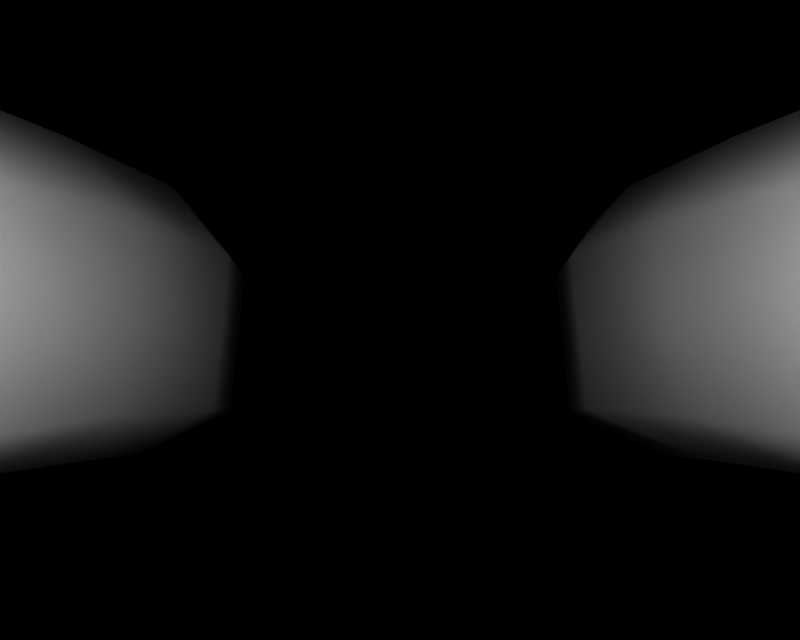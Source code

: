# Source: BR_Quagsire-Shiny01.blend  (saved by Blender 2.66.1; exported with 4.5.12 LTS)
import bpy
from mathutils import Matrix  # noqa: F401  (used for matrix-valued properties, if any)

bpy.ops.wm.read_factory_settings(use_empty=True)
scene = bpy.context.scene
scene.name = '1'

# ---- collections
col_collection_1 = bpy.data.collections.new('Collection 1'); scene.collection.children.link(col_collection_1)

# ---- materials (node trees are filled in below, after node groups)
mat_mat_0 = bpy.data.materials.new('mat_0')
mat_mat_0.alpha_threshold = 0.0
mat_mat_0.specular_color = (0.5, 0.5, 0.5)
mat_mat_0.roughness = 0.5

# ---- material node trees

# ---- cameras
cam_camera_001 = bpy.data.cameras.new('Camera.001')
cam_camera_001.passepartout_alpha = 0.2
cam_camera_001.clip_end = 100.0
cam_camera_001.lens = 35.0
cam_camera_001.sensor_width = 32.0
cam_camera_001.sensor_height = 18.0
cam_camera_001.show_passepartout = False
cam_camera_001.show_safe_areas = True
cam_camera_001.dof.focus_distance = 0.0
cam_camera_001.dof.aperture_fstop = 128.0

# ---- lights
light_lamp = bpy.data.lights.new('Lamp', 'POINT')
light_lamp.transmission_factor = 0.0
light_lamp.energy = 108.6
light_lamp.shadow_buffer_clip_start = 0.5
light_lamp.shadow_soft_size = 1.0
light_lamp.shadow_maximum_resolution = 0.006
light_lamp.use_absolute_resolution = True
light_lamp.cycles.use_multiple_importance_sampling = False

# ---- meshes
me_nuoh_mat_0 = bpy.data.meshes.new('nuoh_mat_0')
me_nuoh_mat_0.from_pydata([(1.233, 0.8552, 3.103), (1.295, 0.6184, 3.377), (1.403, 0.772, 3.364), (1.09, 0.6785, 3.102), (1.104, 1.066, 2.169), (0.8955, 0.8347, 2.14), (0.9453, 1.11, 1.0), (0.7477, 0.8946, 1.026), (0.8338, 1.1, 0.3712), (0.6308, 0.8812, 0.3963), (0.7226, 1.065, -0.1947), (0.5375, 0.8447, -0.1885), (0.7163, 1.017, -0.5865), (0.5683, 0.7951, -0.6263), (1.034, 0.9845, -0.8489), (0.9213, 0.7543, -0.939), (2.362, 0.9865, -1.087), (2.468, 0.7562, -1.211), (2.748, 1.02, -0.9511), (2.901, 0.7981, -1.036), (2.875, 1.069, -0.5804), (3.073, 0.8481, -0.6332), (2.966, 1.104, -0.01011), (3.183, 0.8848, -0.05018), (3.076, 1.114, 0.6197), (3.288, 0.8983, 0.5831), (3.308, 1.072, 1.776), (3.528, 0.8384, 1.683), (3.511, 0.8601, 2.701), (3.676, 0.6809, 2.656), (3.447, 0.7753, 3.007), (3.584, 0.6201, 2.987), (3.353, 0.7044, 3.179), (3.404, 0.5826, 3.209), (2.981, 0.7298, 3.334), (2.998, 0.5672, 3.417), (2.807, 0.6694, 3.278), (2.823, 0.5404, 3.355), (2.688, 0.7342, 3.413), (2.71, 0.5676, 3.494), (2.22, 0.732, 3.488), (2.241, 0.5672, 3.567), (2.014, 0.6661, 3.405), (2.03, 0.5397, 3.479), (1.902, 0.7262, 3.509), (1.928, 0.5663, 3.586), (1.553, 0.7023, 3.486), (1.534, 0.5814, 3.521), (1.328, 0.247, 3.376), (1.132, 0.2594, 3.101), (0.9342, 0.3573, 2.142), (0.7967, 0.4254, 1.034), (0.6837, 0.4074, 0.3935), (0.5898, 0.3606, -0.1955), (0.6198, 0.3052, -0.6352), (0.9527, 0.2649, -0.9441), (2.427, 0.2656, -1.209), (2.835, 0.3063, -1.034), (3.005, 0.3618, -0.6298), (3.118, 0.4087, -0.04393), (3.233, 0.4267, 0.5961), (3.484, 0.3585, 1.684), (3.629, 0.2601, 2.656), (3.539, 0.2475, 2.987), (3.367, 0.2524, 3.205), (2.984, 0.2575, 3.4), (2.812, 0.3172, 3.335), (2.698, 0.2575, 3.476), (2.243, 0.2574, 3.551), (2.04, 0.3171, 3.464), (1.936, 0.2573, 3.574), (1.556, 0.2521, 3.517), (3.438, 0.1147, 2.697), (3.38, 0.1233, 3.004), (3.252, 0.1704, 1.778), (2.865, 0.2467, 0.7618), (2.708, 0.244, 0.03043), (2.594, 0.1945, -0.5542), (2.46, 0.1429, -0.9421), (2.257, 0.1386, -1.106), (1.118, 0.1382, -0.8958), (0.9699, 0.1425, -0.6646), (0.9721, 0.1941, -0.2521), (1.069, 0.2436, 0.3368), (1.168, 0.2464, 1.084), (1.151, 0.1699, 2.181), (1.3, 0.1144, 3.1), (1.456, 0.1231, 3.36), (1.59, 0.1571, 3.479), (1.923, 0.1447, 3.491), (2.039, 0.2363, 3.381), (2.229, 0.1447, 3.465), (2.67, 0.1448, 3.387), (2.786, 0.2363, 3.249), (2.955, 0.1448, 3.309), (3.297, 0.1572, 3.172), (1.879, 0.07782, 3.325), (1.987, 0.1357, 3.06), (2.017, 0.181, 3.226), (1.826, 0.05096, 3.103), (2.961, 0.8751, 3.15), (2.744, 0.9284, 2.939), (2.775, 0.8027, 3.113), (2.931, 0.9904, 2.915), (1.975, 0.7937, 3.246), (1.77, 0.9756, 3.117), (1.838, 0.8656, 3.34), (1.936, 0.9142, 3.077), (2.173, 0.882, 3.308), (2.114, 0.9986, 3.088), (2.645, 0.8879, 3.229), (2.599, 1.008, 3.006), (2.026, 1.333, 0.946), (1.802, 1.255, 1.948), (1.9, 1.31, 0.2015), (1.783, 1.256, -0.4536), (1.307, 1.151, -0.7118), (2.529, 1.264, 1.819), (2.14, 1.152, -0.8633), (2.572, 0.1287, 1.786), (1.721, 0.1284, 1.954), (2.636, 0.06675, 2.496), (1.906, 0.06538, 2.652), (2.577, 0.04961, 2.986), (2.146, 0.04935, 3.07), (2.624, 0.07765, 3.209), (2.194, 0.07762, 3.288), (2.746, 0.181, 3.091), (2.89, 0.05129, 2.896), (2.926, 0.07786, 3.13), (2.709, 0.136, 2.92), (1.874, 1.113, 2.689), (2.684, 1.126, 2.555), (-1.09, 0.6785, 3.102), (-1.403, 0.772, 3.364), (-1.295, 0.6184, 3.377), (-1.233, 0.8552, 3.103), (-0.8955, 0.8347, 2.14), (-1.104, 1.066, 2.169), (-0.7477, 0.8946, 1.026), (-0.9453, 1.11, 1.0), (-0.6308, 0.8812, 0.3963), (-0.8338, 1.1, 0.3712), (-0.5375, 0.8447, -0.1885), (-0.7226, 1.065, -0.1947), (-0.5683, 0.7951, -0.6263), (-0.7163, 1.017, -0.5865), (-0.9213, 0.7543, -0.939), (-1.034, 0.9845, -0.8489), (-2.468, 0.7562, -1.211), (-2.362, 0.9865, -1.087), (-2.901, 0.7981, -1.036), (-2.748, 1.02, -0.9511), (-3.073, 0.8481, -0.6332), (-2.875, 1.069, -0.5804), (-3.183, 0.8848, -0.05018), (-2.966, 1.104, -0.01011), (-3.288, 0.8983, 0.5831), (-3.076, 1.114, 0.6197), (-3.528, 0.8384, 1.683), (-3.308, 1.072, 1.776), (-3.676, 0.6809, 2.656), (-3.511, 0.8601, 2.701), (-3.584, 0.6201, 2.987), (-3.447, 0.7753, 3.007), (-3.404, 0.5826, 3.209), (-3.353, 0.7044, 3.179), (-2.998, 0.5672, 3.417), (-2.981, 0.7298, 3.334), (-2.823, 0.5404, 3.355), (-2.807, 0.6694, 3.278), (-2.71, 0.5676, 3.494), (-2.688, 0.7342, 3.413), (-2.241, 0.5672, 3.567), (-2.22, 0.732, 3.488), (-2.03, 0.5397, 3.479), (-2.014, 0.6661, 3.405), (-1.928, 0.5663, 3.586), (-1.902, 0.7262, 3.509), (-1.534, 0.5814, 3.521), (-1.553, 0.7023, 3.486), (-1.132, 0.2594, 3.101), (-1.328, 0.247, 3.376), (-0.9342, 0.3573, 2.142), (-0.7967, 0.4254, 1.034), (-0.6837, 0.4074, 0.3935), (-0.5898, 0.3606, -0.1955), (-0.6198, 0.3052, -0.6352), (-0.9527, 0.2649, -0.9441), (-2.427, 0.2656, -1.209), (-2.835, 0.3063, -1.034), (-3.005, 0.3618, -0.6298), (-3.118, 0.4087, -0.04393), (-3.233, 0.4267, 0.5961), (-3.484, 0.3585, 1.684), (-3.629, 0.2601, 2.656), (-3.539, 0.2475, 2.987), (-3.367, 0.2524, 3.205), (-2.984, 0.2575, 3.4), (-2.812, 0.3172, 3.335), (-2.698, 0.2575, 3.476), (-2.243, 0.2574, 3.551), (-2.04, 0.3171, 3.464), (-1.936, 0.2573, 3.574), (-1.556, 0.2521, 3.517), (-3.38, 0.1233, 3.004), (-3.438, 0.1147, 2.697), (-3.252, 0.1704, 1.778), (-2.865, 0.2467, 0.7618), (-2.708, 0.244, 0.03043), (-2.594, 0.1945, -0.5542), (-2.46, 0.1429, -0.9421), (-2.257, 0.1386, -1.106), (-1.118, 0.1382, -0.8958), (-0.9699, 0.1425, -0.6646), (-0.9721, 0.1941, -0.2521), (-1.069, 0.2436, 0.3368), (-1.168, 0.2464, 1.084), (-1.151, 0.1699, 2.181), (-1.3, 0.1144, 3.1), (-1.456, 0.1231, 3.36), (-1.59, 0.1571, 3.479), (-1.923, 0.1447, 3.491), (-2.039, 0.2363, 3.381), (-2.229, 0.1447, 3.465), (-2.67, 0.1448, 3.387), (-2.786, 0.2363, 3.249), (-2.955, 0.1448, 3.309), (-3.297, 0.1572, 3.172), (-1.826, 0.05096, 3.103), (-2.017, 0.181, 3.226), (-1.987, 0.1357, 3.06), (-1.879, 0.07782, 3.325), (-2.931, 0.9904, 2.915), (-2.775, 0.8027, 3.113), (-2.744, 0.9284, 2.939), (-2.961, 0.8751, 3.15), (-1.936, 0.9142, 3.077), (-1.838, 0.8656, 3.34), (-1.77, 0.9756, 3.117), (-1.975, 0.7937, 3.246), (-2.114, 0.9986, 3.088), (-2.173, 0.882, 3.308), (-2.599, 1.008, 3.006), (-2.645, 0.8879, 3.229), (-1.802, 1.255, 1.948), (-2.026, 1.333, 0.946), (-1.9, 1.31, 0.2015), (-1.783, 1.256, -0.4536), (-1.307, 1.151, -0.7118), (-2.529, 1.264, 1.819), (-2.14, 1.152, -0.8633), (-1.721, 0.1284, 1.954), (-2.572, 0.1287, 1.786), (-1.906, 0.06538, 2.652), (-2.636, 0.06675, 2.496), (-2.146, 0.04935, 3.07), (-2.577, 0.04961, 2.986), (-2.194, 0.07762, 3.288), (-2.624, 0.07765, 3.209), (-2.709, 0.136, 2.92), (-2.926, 0.07786, 3.13), (-2.89, 0.05129, 2.896), (-2.746, 0.181, 3.091), (-1.874, 1.113, 2.689), (-2.684, 1.126, 2.555)], [], [(0, 1, 2), (0, 3, 1), (3, 0, 4), (4, 5, 3), (6, 5, 4), (6, 7, 5), (8, 7, 6), (8, 9, 7), (10, 9, 8), (10, 11, 9), (12, 11, 10), (12, 13, 11), (14, 13, 12), (14, 15, 13), (16, 15, 14), (16, 17, 15), (18, 17, 16), (18, 19, 17), (20, 19, 18), (20, 21, 19), (22, 21, 20), (22, 23, 21), (24, 23, 22), (24, 25, 23), (26, 25, 24), (26, 27, 25), (28, 27, 26), (28, 29, 27), (30, 29, 28), (30, 31, 29), (32, 31, 30), (32, 33, 31), (34, 33, 32), (34, 35, 33), (36, 35, 34), (36, 37, 35), (38, 37, 36), (38, 39, 37), (40, 39, 38), (40, 41, 39), (42, 41, 40), (42, 43, 41), (44, 43, 42), (44, 45, 43), (46, 45, 44), (46, 47, 45), (2, 47, 46), (2, 1, 47), (3, 48, 1), (3, 49, 48), (5, 49, 3), (5, 50, 49), (7, 50, 5), (7, 51, 50), (9, 51, 7), (9, 52, 51), (11, 52, 9), (11, 53, 52), (13, 53, 11), (13, 54, 53), (15, 54, 13), (15, 55, 54), (17, 55, 15), (17, 56, 55), (19, 56, 17), (19, 57, 56), (21, 57, 19), (21, 58, 57), (23, 58, 21), (23, 59, 58), (25, 59, 23), (25, 60, 59), (27, 60, 25), (27, 61, 60), (29, 61, 27), (29, 62, 61), (31, 62, 29), (31, 63, 62), (33, 63, 31), (33, 64, 63), (35, 64, 33), (35, 65, 64), (37, 65, 35), (37, 66, 65), (39, 66, 37), (39, 67, 66), (41, 67, 39), (41, 68, 67), (43, 68, 41), (43, 69, 68), (45, 69, 43), (45, 70, 69), (47, 70, 45), (47, 71, 70), (1, 71, 47), (1, 48, 71), (72, 63, 73), (72, 62, 63), (74, 62, 72), (74, 61, 62), (75, 61, 74), (75, 60, 61), (76, 60, 75), (76, 59, 60), (77, 59, 76), (77, 58, 59), (78, 58, 77), (78, 57, 58), (79, 57, 78), (79, 56, 57), (80, 56, 79), (80, 55, 56), (81, 55, 80), (81, 54, 55), (82, 54, 81), (82, 53, 54), (83, 53, 82), (83, 52, 53), (84, 52, 83), (84, 51, 52), (85, 51, 84), (85, 50, 51), (86, 50, 85), (86, 49, 50), (87, 49, 86), (87, 48, 49), (88, 48, 87), (88, 71, 48), (89, 71, 88), (89, 70, 71), (90, 70, 89), (90, 69, 70), (91, 69, 90), (91, 68, 69), (92, 68, 91), (92, 67, 68), (93, 67, 92), (93, 66, 67), (94, 66, 93), (94, 65, 66), (95, 65, 94), (95, 64, 65), (73, 64, 95), (73, 63, 64), (96, 97, 98), (96, 99, 97), (87, 99, 96), (87, 86, 99), (89, 98, 90), (89, 96, 98), (88, 96, 89), (88, 87, 96), (100, 101, 102), (100, 103, 101), (30, 103, 100), (30, 28, 103), (34, 102, 36), (34, 100, 102), (32, 100, 34), (32, 30, 100), (104, 105, 106), (104, 107, 105), (108, 107, 104), (108, 109, 107), (110, 109, 108), (110, 111, 109), (102, 111, 110), (102, 101, 111), (106, 42, 104), (106, 44, 42), (2, 44, 106), (2, 46, 44), (112, 4, 113), (112, 6, 4), (114, 6, 112), (114, 8, 6), (115, 8, 114), (115, 10, 8), (116, 10, 115), (116, 12, 10), (24, 117, 26), (24, 112, 117), (22, 112, 24), (22, 114, 112), (20, 114, 22), (20, 115, 114), (18, 115, 20), (18, 118, 115), (77, 81, 78), (77, 82, 81), (76, 82, 77), (76, 83, 82), (75, 83, 76), (75, 84, 83), (119, 84, 75), (119, 120, 84), (121, 120, 119), (121, 122, 120), (123, 122, 121), (123, 124, 122), (125, 124, 123), (125, 126, 124), (92, 126, 125), (92, 91, 126), (81, 80, 79), (78, 81, 79), (14, 12, 116), (16, 118, 18), (115, 118, 116), (118, 16, 14), (116, 118, 14), (127, 128, 129), (127, 130, 128), (125, 130, 127), (125, 123, 130), (93, 129, 94), (93, 127, 129), (92, 127, 93), (92, 125, 127), (40, 104, 42), (40, 108, 104), (38, 108, 40), (38, 110, 108), (36, 110, 38), (36, 102, 110), (126, 97, 124), (126, 98, 97), (91, 98, 126), (91, 90, 98), (117, 112, 113), (113, 4, 131), (105, 2, 106), (105, 0, 2), (131, 0, 105), (4, 0, 131), (86, 85, 122), (99, 86, 122), (131, 117, 113), (131, 132, 117), (109, 132, 131), (109, 111, 132), (72, 121, 74), (72, 128, 121), (73, 128, 72), (73, 129, 128), (95, 129, 73), (95, 94, 129), (26, 117, 132), (132, 103, 28), (26, 132, 28), (133, 134, 135), (133, 136, 134), (137, 136, 133), (137, 138, 136), (139, 138, 137), (139, 140, 138), (141, 140, 139), (141, 142, 140), (143, 142, 141), (143, 144, 142), (145, 144, 143), (145, 146, 144), (147, 146, 145), (147, 148, 146), (149, 148, 147), (149, 150, 148), (151, 150, 149), (151, 152, 150), (153, 152, 151), (153, 154, 152), (155, 154, 153), (155, 156, 154), (157, 156, 155), (157, 158, 156), (159, 158, 157), (159, 160, 158), (161, 160, 159), (161, 162, 160), (163, 162, 161), (163, 164, 162), (165, 164, 163), (165, 166, 164), (167, 166, 165), (167, 168, 166), (169, 168, 167), (169, 170, 168), (171, 170, 169), (171, 172, 170), (173, 172, 171), (173, 174, 172), (175, 174, 173), (175, 176, 174), (177, 176, 175), (177, 178, 176), (179, 178, 177), (179, 180, 178), (135, 180, 179), (135, 134, 180), (181, 135, 182), (181, 133, 135), (183, 133, 181), (183, 137, 133), (184, 137, 183), (184, 139, 137), (185, 139, 184), (185, 141, 139), (186, 141, 185), (186, 143, 141), (187, 143, 186), (187, 145, 143), (188, 145, 187), (188, 147, 145), (189, 147, 188), (189, 149, 147), (190, 149, 189), (190, 151, 149), (191, 151, 190), (191, 153, 151), (192, 153, 191), (192, 155, 153), (193, 155, 192), (193, 157, 155), (194, 157, 193), (194, 159, 157), (195, 159, 194), (195, 161, 159), (196, 161, 195), (196, 163, 161), (197, 163, 196), (197, 165, 163), (198, 165, 197), (198, 167, 165), (199, 167, 198), (199, 169, 167), (200, 169, 199), (200, 171, 169), (201, 171, 200), (201, 173, 171), (202, 173, 201), (202, 175, 173), (203, 175, 202), (203, 177, 175), (204, 177, 203), (204, 179, 177), (182, 179, 204), (182, 135, 179), (195, 205, 196), (195, 206, 205), (194, 206, 195), (194, 207, 206), (193, 207, 194), (193, 208, 207), (192, 208, 193), (192, 209, 208), (191, 209, 192), (191, 210, 209), (190, 210, 191), (190, 211, 210), (189, 211, 190), (189, 212, 211), (188, 212, 189), (188, 213, 212), (187, 213, 188), (187, 214, 213), (186, 214, 187), (186, 215, 214), (185, 215, 186), (185, 216, 215), (184, 216, 185), (184, 217, 216), (183, 217, 184), (183, 218, 217), (181, 218, 183), (181, 219, 218), (182, 219, 181), (182, 220, 219), (204, 220, 182), (204, 221, 220), (203, 221, 204), (203, 222, 221), (202, 222, 203), (202, 223, 222), (201, 223, 202), (201, 224, 223), (200, 224, 201), (200, 225, 224), (199, 225, 200), (199, 226, 225), (198, 226, 199), (198, 227, 226), (197, 227, 198), (197, 228, 227), (196, 228, 197), (196, 205, 228), (229, 230, 231), (229, 232, 230), (219, 232, 229), (219, 220, 232), (232, 223, 230), (232, 222, 223), (220, 222, 232), (220, 221, 222), (233, 234, 235), (233, 236, 234), (162, 236, 233), (162, 164, 236), (236, 170, 234), (236, 168, 170), (164, 168, 236), (164, 166, 168), (237, 238, 239), (237, 240, 238), (241, 240, 237), (241, 242, 240), (243, 242, 241), (243, 244, 242), (235, 244, 243), (235, 234, 244), (178, 240, 176), (178, 238, 240), (180, 238, 178), (180, 134, 238), (140, 245, 138), (140, 246, 245), (142, 246, 140), (142, 247, 246), (144, 247, 142), (144, 248, 247), (146, 248, 144), (146, 249, 248), (246, 160, 250), (246, 158, 160), (247, 158, 246), (247, 156, 158), (248, 156, 247), (248, 154, 156), (251, 154, 248), (251, 152, 154), (215, 211, 214), (215, 210, 211), (216, 210, 215), (216, 209, 210), (217, 209, 216), (217, 208, 209), (252, 208, 217), (252, 253, 208), (254, 253, 252), (254, 255, 253), (256, 255, 254), (256, 257, 255), (258, 257, 256), (258, 259, 257), (224, 259, 258), (224, 225, 259), (212, 213, 214), (211, 212, 214), (148, 249, 146), (150, 152, 251), (248, 249, 251), (148, 150, 251), (249, 148, 251), (260, 261, 262), (260, 263, 261), (257, 263, 260), (257, 259, 263), (263, 227, 261), (263, 226, 227), (259, 226, 263), (259, 225, 226), (242, 176, 240), (242, 174, 176), (244, 174, 242), (244, 172, 174), (234, 172, 244), (234, 170, 172), (230, 256, 231), (230, 258, 256), (223, 258, 230), (223, 224, 258), (246, 250, 245), (138, 245, 264), (136, 238, 134), (136, 239, 238), (138, 239, 136), (138, 264, 239), (219, 229, 254), (218, 219, 254), (265, 245, 250), (265, 264, 245), (243, 264, 265), (243, 241, 264), (262, 207, 255), (262, 206, 207), (261, 206, 262), (261, 205, 206), (227, 205, 261), (227, 228, 205), (250, 160, 265), (160, 162, 233), (265, 160, 233), (122, 97, 99), (122, 124, 97), (132, 101, 103), (132, 111, 101), (107, 131, 105), (107, 109, 131), (120, 85, 84), (120, 122, 85), (130, 121, 128), (130, 123, 121), (74, 119, 75), (74, 121, 119), (264, 237, 239), (264, 241, 237), (218, 252, 217), (218, 254, 252), (253, 207, 208), (253, 255, 207), (265, 235, 243), (265, 233, 235), (231, 254, 229), (231, 256, 254), (260, 255, 257), (260, 262, 255)])
me_nuoh_mat_0.polygons.foreach_set('use_smooth', [True] * 524)
_uv = me_nuoh_mat_0.uv_layers.new(name='UVTex')
_uv.uv.foreach_set('vector', [0.01096, 0.9424, 0.04631, 0.9616, 0.04639, 0.9616, 0.01096, 0.9424, 0.01087, 0.9424, 0.04631, 0.9616, 0.02023, 0.8273, 0.01087, 0.9424, 0.01096, 0.9424, 0.02023, 0.8273, 0.02013, 0.8273, 0.01087, 0.9424, 0.0321, 0.7188, 0.02013, 0.8273, 0.02023, 0.8273, 0.0321, 0.7188, 0.03201, 0.7188, 0.02013, 0.8273, 0.02521, 0.6485, 0.03201, 0.7188, 0.0321, 0.7188, 0.02521, 0.6485, 0.02512, 0.6485, 0.03201, 0.7188, 0.01832, 0.5782, 0.02512, 0.6485, 0.02521, 0.6485, 0.01832, 0.5782, 0.01822, 0.5782, 0.02512, 0.6485, 0.03814, 0.5483, 0.01822, 0.5782, 0.01832, 0.5782, 0.03814, 0.5483, 0.03805, 0.5483, 0.01822, 0.5782, 0.05796, 0.5183, 0.03805, 0.5483, 0.03814, 0.5483, 0.05796, 0.5183, 0.05788, 0.5183, 0.03805, 0.5483, 0.4469, 0.5183, 0.05788, 0.5183, 0.05796, 0.5183, 0.4469, 0.5183, 0.4468, 0.5183, 0.05788, 0.5183, 0.4668, 0.5483, 0.4468, 0.5183, 0.4469, 0.5183, 0.4668, 0.5483, 0.4667, 0.5483, 0.4468, 0.5183, 0.4866, 0.5782, 0.4667, 0.5483, 0.4668, 0.5483, 0.4866, 0.5782, 0.4865, 0.5782, 0.4667, 0.5483, 0.4797, 0.6485, 0.4865, 0.5782, 0.4866, 0.5782, 0.4797, 0.6485, 0.4796, 0.6485, 0.4865, 0.5782, 0.4728, 0.7188, 0.4796, 0.6485, 0.4797, 0.6485, 0.4728, 0.7188, 0.4727, 0.7188, 0.4796, 0.6485, 0.4847, 0.8273, 0.4727, 0.7188, 0.4728, 0.7188, 0.4847, 0.8273, 0.4846, 0.8273, 0.4727, 0.7188, 0.494, 0.9424, 0.4846, 0.8273, 0.4847, 0.8273, 0.494, 0.9424, 0.4939, 0.9424, 0.4846, 0.8273, 0.4585, 0.9616, 0.4939, 0.9424, 0.494, 0.9424, 0.4585, 0.9616, 0.4584, 0.9616, 0.4939, 0.9424, 0.423, 0.9808, 0.4584, 0.9616, 0.4585, 0.9616, 0.423, 0.9808, 0.4229, 0.9808, 0.4584, 0.9616, 0.35, 0.9922, 0.4229, 0.9808, 0.423, 0.9808, 0.35, 0.9922, 0.35, 0.9895, 0.4229, 0.9808, 0.3178, 0.9934, 0.35, 0.9895, 0.35, 0.9922, 0.3178, 0.9934, 0.3178, 0.9904, 0.35, 0.9895, 0.28, 0.9933, 0.3178, 0.9904, 0.3178, 0.9934, 0.28, 0.9933, 0.28, 0.9903, 0.3178, 0.9904, 0.2014, 0.992, 0.28, 0.9903, 0.28, 0.9933, 0.2014, 0.992, 0.2014, 0.9894, 0.28, 0.9903, 0.1651, 0.9919, 0.2014, 0.9894, 0.2014, 0.992, 0.1651, 0.9919, 0.1651, 0.9893, 0.2014, 0.9894, 0.1386, 0.99, 0.1651, 0.9893, 0.1651, 0.9919, 0.1386, 0.99, 0.1386, 0.9879, 0.1651, 0.9893, 0.08182, 0.9808, 0.1386, 0.9879, 0.1386, 0.99, 0.08182, 0.9808, 0.08175, 0.9808, 0.1386, 0.9879, 0.04639, 0.9616, 0.08175, 0.9808, 0.08182, 0.9808, 0.04639, 0.9616, 0.04631, 0.9616, 0.08175, 0.9808, 0.01087, 0.9424, 0.04615, 0.9616, 0.04631, 0.9616, 0.01087, 0.9424, 0.01067, 0.9424, 0.04615, 0.9616, 0.02013, 0.8273, 0.01067, 0.9424, 0.01087, 0.9424, 0.02013, 0.8273, 0.01995, 0.8273, 0.01067, 0.9424, 0.03201, 0.7188, 0.01995, 0.8273, 0.02013, 0.8273, 0.03201, 0.7188, 0.03184, 0.7188, 0.01995, 0.8273, 0.02512, 0.6485, 0.03184, 0.7188, 0.03201, 0.7188, 0.02512, 0.6485, 0.02494, 0.6485, 0.03184, 0.7188, 0.01822, 0.5782, 0.02494, 0.6485, 0.02512, 0.6485, 0.01822, 0.5782, 0.01804, 0.5782, 0.02494, 0.6485, 0.03805, 0.5483, 0.01804, 0.5782, 0.01822, 0.5782, 0.03805, 0.5483, 0.03788, 0.5483, 0.01804, 0.5782, 0.05788, 0.5183, 0.03788, 0.5483, 0.03805, 0.5483, 0.05788, 0.5183, 0.05773, 0.5183, 0.03788, 0.5483, 0.4468, 0.5183, 0.05773, 0.5183, 0.05788, 0.5183, 0.4468, 0.5183, 0.4467, 0.5183, 0.05773, 0.5183, 0.4667, 0.5483, 0.4467, 0.5183, 0.4468, 0.5183, 0.4667, 0.5483, 0.4665, 0.5483, 0.4467, 0.5183, 0.4865, 0.5782, 0.4665, 0.5483, 0.4667, 0.5483, 0.4865, 0.5782, 0.4863, 0.5782, 0.4665, 0.5483, 0.4796, 0.6485, 0.4863, 0.5782, 0.4865, 0.5782, 0.4796, 0.6485, 0.4794, 0.6485, 0.4863, 0.5782, 0.4727, 0.7188, 0.4794, 0.6485, 0.4796, 0.6485, 0.4727, 0.7188, 0.4725, 0.7188, 0.4794, 0.6485, 0.4846, 0.8273, 0.4725, 0.7188, 0.4727, 0.7188, 0.4846, 0.8273, 0.4844, 0.8273, 0.4725, 0.7188, 0.4939, 0.9424, 0.4844, 0.8273, 0.4846, 0.8273, 0.4939, 0.9424, 0.4937, 0.9424, 0.4844, 0.8273, 0.4584, 0.9616, 0.4937, 0.9424, 0.4939, 0.9424, 0.4584, 0.9616, 0.4582, 0.9616, 0.4937, 0.9424, 0.4229, 0.9808, 0.4582, 0.9616, 0.4584, 0.9616, 0.4229, 0.9808, 0.4228, 0.9808, 0.4582, 0.9616, 0.35, 0.9895, 0.4228, 0.9808, 0.4229, 0.9808, 0.35, 0.9895, 0.35, 0.9839, 0.4228, 0.9808, 0.3178, 0.9904, 0.35, 0.9839, 0.35, 0.9895, 0.3178, 0.9904, 0.3178, 0.9841, 0.35, 0.9839, 0.28, 0.9903, 0.3178, 0.9841, 0.3178, 0.9904, 0.28, 0.9903, 0.28, 0.9841, 0.3178, 0.9841, 0.2014, 0.9894, 0.28, 0.9841, 0.28, 0.9903, 0.2014, 0.9894, 0.2014, 0.9838, 0.28, 0.9841, 0.1651, 0.9893, 0.2014, 0.9838, 0.2014, 0.9894, 0.1651, 0.9893, 0.1651, 0.9838, 0.2014, 0.9838, 0.1386, 0.9879, 0.1651, 0.9838, 0.1651, 0.9893, 0.1386, 0.9879, 0.1386, 0.9834, 0.1651, 0.9838, 0.08175, 0.9808, 0.1386, 0.9834, 0.1386, 0.9879, 0.08175, 0.9808, 0.08162, 0.9808, 0.1386, 0.9834, 0.04631, 0.9616, 0.08162, 0.9808, 0.08175, 0.9808, 0.04631, 0.9616, 0.04615, 0.9616, 0.08162, 0.9808, 0.4936, 0.9424, 0.4582, 0.9616, 0.4582, 0.9616, 0.4936, 0.9424, 0.4937, 0.9424, 0.4582, 0.9616, 0.4843, 0.8273, 0.4937, 0.9424, 0.4936, 0.9424, 0.4843, 0.8273, 0.4844, 0.8273, 0.4937, 0.9424, 0.4725, 0.7188, 0.4844, 0.8273, 0.4843, 0.8273, 0.4725, 0.7188, 0.4725, 0.7188, 0.4844, 0.8273, 0.4793, 0.6485, 0.4725, 0.7188, 0.4725, 0.7188, 0.4793, 0.6485, 0.4794, 0.6485, 0.4725, 0.7188, 0.4862, 0.5782, 0.4794, 0.6485, 0.4793, 0.6485, 0.4862, 0.5782, 0.4863, 0.5782, 0.4794, 0.6485, 0.4664, 0.5483, 0.4863, 0.5782, 0.4862, 0.5782, 0.4664, 0.5483, 0.4665, 0.5483, 0.4863, 0.5782, 0.4466, 0.5183, 0.4665, 0.5483, 0.4664, 0.5483, 0.4466, 0.5183, 0.4467, 0.5183, 0.4665, 0.5483, 0.05765, 0.5183, 0.4467, 0.5183, 0.4466, 0.5183, 0.05765, 0.5183, 0.05773, 0.5183, 0.4467, 0.5183, 0.03779, 0.5483, 0.05773, 0.5183, 0.05765, 0.5183, 0.03779, 0.5483, 0.03788, 0.5483, 0.05773, 0.5183, 0.01794, 0.5782, 0.03788, 0.5483, 0.03779, 0.5483, 0.01794, 0.5782, 0.01804, 0.5782, 0.03788, 0.5483, 0.02485, 0.6485, 0.01804, 0.5782, 0.01794, 0.5782, 0.02485, 0.6485, 0.02494, 0.6485, 0.01804, 0.5782, 0.03175, 0.7188, 0.02494, 0.6485, 0.02485, 0.6485, 0.03175, 0.7188, 0.03184, 0.7188, 0.02494, 0.6485, 0.01986, 0.8273, 0.03184, 0.7188, 0.03175, 0.7188, 0.01986, 0.8273, 0.01995, 0.8273, 0.03184, 0.7188, 0.01058, 0.9424, 0.01995, 0.8273, 0.01986, 0.8273, 0.01058, 0.9424, 0.01067, 0.9424, 0.01995, 0.8273, 0.04606, 0.9616, 0.01067, 0.9424, 0.01058, 0.9424, 0.04606, 0.9616, 0.04615, 0.9616, 0.01067, 0.9424, 0.08155, 0.9808, 0.04615, 0.9616, 0.04606, 0.9616, 0.08155, 0.9808, 0.08162, 0.9808, 0.04615, 0.9616, 0.1386, 0.981, 0.08162, 0.9808, 0.08155, 0.9808, 0.1386, 0.981, 0.1386, 0.9834, 0.08162, 0.9808, 0.1651, 0.981, 0.1386, 0.9834, 0.1386, 0.981, 0.1651, 0.981, 0.1651, 0.9838, 0.1386, 0.9834, 0.2014, 0.981, 0.1651, 0.9838, 0.1651, 0.981, 0.2014, 0.981, 0.2014, 0.9838, 0.1651, 0.9838, 0.28, 0.981, 0.2014, 0.9838, 0.2014, 0.981, 0.28, 0.981, 0.28, 0.9841, 0.2014, 0.9838, 0.3178, 0.981, 0.28, 0.9841, 0.28, 0.981, 0.3178, 0.981, 0.3178, 0.9841, 0.28, 0.9841, 0.35, 0.981, 0.3178, 0.9841, 0.3178, 0.981, 0.35, 0.981, 0.35, 0.9839, 0.3178, 0.9841, 0.4227, 0.9808, 0.35, 0.9839, 0.35, 0.981, 0.4227, 0.9808, 0.4228, 0.9808, 0.35, 0.9839, 0.4582, 0.9616, 0.4228, 0.9808, 0.4227, 0.9808, 0.4582, 0.9616, 0.4582, 0.9616, 0.4228, 0.9808, 0.1386, 0.9616, 0.1651, 0.9423, 0.1651, 0.9616, 0.1386, 0.9616, 0.1386, 0.9423, 0.1651, 0.9423, 0.04606, 0.9616, 0.1386, 0.9423, 0.1386, 0.9616, 0.04606, 0.9616, 0.01058, 0.9424, 0.1386, 0.9423, 0.1386, 0.981, 0.1651, 0.9616, 0.1651, 0.981, 0.1386, 0.981, 0.1386, 0.9616, 0.1651, 0.9616, 0.08155, 0.9808, 0.1386, 0.9616, 0.1386, 0.981, 0.08155, 0.9808, 0.04606, 0.9616, 0.1386, 0.9616, 0.35, 0.9673, 0.3178, 0.9424, 0.3178, 0.9679, 0.35, 0.9673, 0.35, 0.9424, 0.3178, 0.9424, 0.4585, 0.9616, 0.35, 0.9424, 0.35, 0.9673, 0.4585, 0.9616, 0.494, 0.9424, 0.35, 0.9424, 0.35, 0.9922, 0.3178, 0.9679, 0.3178, 0.9934, 0.35, 0.9922, 0.35, 0.9673, 0.3178, 0.9679, 0.423, 0.9808, 0.35, 0.9673, 0.35, 0.9922, 0.423, 0.9808, 0.4585, 0.9616, 0.35, 0.9673, 0.1651, 0.9672, 0.1386, 0.9424, 0.1386, 0.9662, 0.1651, 0.9672, 0.1651, 0.9424, 0.1386, 0.9424, 0.2014, 0.9672, 0.1651, 0.9424, 0.1651, 0.9672, 0.2014, 0.9672, 0.2014, 0.9424, 0.1651, 0.9424, 0.28, 0.9679, 0.2014, 0.9424, 0.2014, 0.9672, 0.28, 0.9679, 0.28, 0.9424, 0.2014, 0.9424, 0.3178, 0.9679, 0.28, 0.9424, 0.28, 0.9679, 0.3178, 0.9679, 0.3178, 0.9424, 0.28, 0.9424, 0.1386, 0.9662, 0.1651, 0.9919, 0.1651, 0.9672, 0.1386, 0.9662, 0.1386, 0.99, 0.1651, 0.9919, 0.04639, 0.9616, 0.1386, 0.99, 0.1386, 0.9662, 0.04639, 0.9616, 0.08182, 0.9808, 0.1386, 0.99, 0.2527, 0.7188, 0.02023, 0.8273, 0.1675, 0.8273, 0.2527, 0.7188, 0.0321, 0.7188, 0.02023, 0.8273, 0.2527, 0.6485, 0.0321, 0.7188, 0.2527, 0.7188, 0.2527, 0.6485, 0.02521, 0.6485, 0.0321, 0.7188, 0.2527, 0.5782, 0.02521, 0.6485, 0.2527, 0.6485, 0.2527, 0.5782, 0.01832, 0.5782, 0.02521, 0.6485, 0.1553, 0.5483, 0.01832, 0.5782, 0.2527, 0.5782, 0.1553, 0.5483, 0.03814, 0.5483, 0.01832, 0.5782, 0.4728, 0.7188, 0.3208, 0.8273, 0.4847, 0.8273, 0.4728, 0.7188, 0.2527, 0.7188, 0.3208, 0.8273, 0.4797, 0.6485, 0.2527, 0.7188, 0.4728, 0.7188, 0.4797, 0.6485, 0.2527, 0.6485, 0.2527, 0.7188, 0.4866, 0.5782, 0.2527, 0.6485, 0.4797, 0.6485, 0.4866, 0.5782, 0.2527, 0.5782, 0.2527, 0.6485, 0.4668, 0.5483, 0.2527, 0.5782, 0.4866, 0.5782, 0.4668, 0.5483, 0.3498, 0.5483, 0.2527, 0.5782, 0.4862, 0.5782, 0.03779, 0.5483, 0.4664, 0.5483, 0.4862, 0.5782, 0.01794, 0.5782, 0.03779, 0.5483, 0.4793, 0.6485, 0.01794, 0.5782, 0.4862, 0.5782, 0.4793, 0.6485, 0.02485, 0.6485, 0.01794, 0.5782, 0.4725, 0.7188, 0.02485, 0.6485, 0.4793, 0.6485, 0.4725, 0.7188, 0.03175, 0.7188, 0.02485, 0.6485, 0.3172, 0.8273, 0.03175, 0.7188, 0.4725, 0.7188, 0.3172, 0.8273, 0.1613, 0.8273, 0.03175, 0.7188, 0.3172, 0.892, 0.1613, 0.8273, 0.3172, 0.8273, 0.3172, 0.892, 0.1663, 0.8951, 0.1613, 0.8273, 0.28, 0.9423, 0.1663, 0.8951, 0.3172, 0.892, 0.28, 0.9423, 0.2014, 0.9423, 0.1663, 0.8951, 0.28, 0.9617, 0.2014, 0.9423, 0.28, 0.9423, 0.28, 0.9617, 0.2014, 0.9617, 0.2014, 0.9423, 0.28, 0.981, 0.2014, 0.9617, 0.28, 0.9617, 0.28, 0.981, 0.2014, 0.981, 0.2014, 0.9617, 0.03779, 0.5483, 0.05765, 0.5183, 0.4466, 0.5183, 0.4664, 0.5483, 0.03779, 0.5483, 0.4466, 0.5183, 0.05796, 0.5183, 0.03814, 0.5483, 0.1553, 0.5483, 0.4469, 0.5183, 0.3498, 0.5483, 0.4668, 0.5483, 0.2527, 0.5782, 0.3498, 0.5483, 0.1553, 0.5483, 0.3498, 0.5483, 0.4469, 0.5183, 0.05796, 0.5183, 0.1553, 0.5483, 0.3498, 0.5483, 0.05796, 0.5183, 0.3178, 0.9617, 0.35, 0.9423, 0.35, 0.9617, 0.3178, 0.9617, 0.3178, 0.9423, 0.35, 0.9423, 0.28, 0.9617, 0.3178, 0.9423, 0.3178, 0.9617, 0.28, 0.9617, 0.28, 0.9423, 0.3178, 0.9423, 0.3178, 0.981, 0.35, 0.9617, 0.35, 0.981, 0.3178, 0.981, 0.3178, 0.9617, 0.35, 0.9617, 0.28, 0.981, 0.3178, 0.9617, 0.3178, 0.981, 0.28, 0.981, 0.28, 0.9617, 0.3178, 0.9617, 0.2014, 0.992, 0.1651, 0.9672, 0.1651, 0.9919, 0.2014, 0.992, 0.2014, 0.9672, 0.1651, 0.9672, 0.28, 0.9933, 0.2014, 0.9672, 0.2014, 0.992, 0.28, 0.9933, 0.28, 0.9679, 0.2014, 0.9672, 0.3178, 0.9934, 0.28, 0.9679, 0.28, 0.9933, 0.3178, 0.9934, 0.3178, 0.9679, 0.28, 0.9679, 0.2014, 0.9617, 0.1651, 0.9423, 0.2014, 0.9423, 0.2014, 0.9617, 0.1651, 0.9616, 0.1651, 0.9423, 0.2014, 0.981, 0.1651, 0.9616, 0.2014, 0.9617, 0.2014, 0.981, 0.1651, 0.981, 0.1651, 0.9616, 0.3208, 0.8273, 0.2527, 0.7188, 0.1675, 0.8273, 0.1675, 0.8273, 0.02023, 0.8273, 0.1652, 0.901, 0.1386, 0.9424, 0.04639, 0.9616, 0.1386, 0.9662, 0.1386, 0.9424, 0.01096, 0.9424, 0.04639, 0.9616, 0.1652, 0.901, 0.01096, 0.9424, 0.1386, 0.9424, 0.1652, 0.901, 0.02023, 0.8273, 0.01096, 0.9424, 0.01058, 0.9424, 0.01986, 0.8273, 0.1663, 0.8951, 0.1386, 0.9423, 0.01058, 0.9424, 0.1663, 0.8951, 0.1652, 0.901, 0.3208, 0.8273, 0.1675, 0.8273, 0.1652, 0.901, 0.3196, 0.9029, 0.3208, 0.8273, 0.2014, 0.9424, 0.3196, 0.9029, 0.1652, 0.901, 0.2014, 0.9424, 0.28, 0.9424, 0.3196, 0.9029, 0.4936, 0.9424, 0.3172, 0.892, 0.4843, 0.8273, 0.4936, 0.9424, 0.35, 0.9423, 0.3172, 0.892, 0.4582, 0.9616, 0.35, 0.9423, 0.4936, 0.9424, 0.4582, 0.9616, 0.35, 0.9617, 0.35, 0.9423, 0.4227, 0.9808, 0.35, 0.9617, 0.4582, 0.9616, 0.4227, 0.9808, 0.35, 0.981, 0.35, 0.9617, 0.4847, 0.8273, 0.3208, 0.8273, 0.3196, 0.9029, 0.3196, 0.9029, 0.35, 0.9424, 0.494, 0.9424, 0.4847, 0.8273, 0.3196, 0.9029, 0.494, 0.9424, 0.01087, 0.9424, 0.04639, 0.9616, 0.04631, 0.9616, 0.01087, 0.9424, 0.01096, 0.9424, 0.04639, 0.9616, 0.02013, 0.8273, 0.01096, 0.9424, 0.01087, 0.9424, 0.02013, 0.8273, 0.02023, 0.8273, 0.01096, 0.9424, 0.03201, 0.7188, 0.02023, 0.8273, 0.02013, 0.8273, 0.03201, 0.7188, 0.0321, 0.7188, 0.02023, 0.8273, 0.02512, 0.6485, 0.0321, 0.7188, 0.03201, 0.7188, 0.02512, 0.6485, 0.02521, 0.6485, 0.0321, 0.7188, 0.01822, 0.5782, 0.02521, 0.6485, 0.02512, 0.6485, 0.01822, 0.5782, 0.01832, 0.5782, 0.02521, 0.6485, 0.03805, 0.5483, 0.01832, 0.5782, 0.01822, 0.5782, 0.03805, 0.5483, 0.03814, 0.5483, 0.01832, 0.5782, 0.05788, 0.5183, 0.03814, 0.5483, 0.03805, 0.5483, 0.05788, 0.5183, 0.05796, 0.5183, 0.03814, 0.5483, 0.4468, 0.5183, 0.05796, 0.5183, 0.05788, 0.5183, 0.4468, 0.5183, 0.4469, 0.5183, 0.05796, 0.5183, 0.4667, 0.5483, 0.4469, 0.5183, 0.4468, 0.5183, 0.4667, 0.5483, 0.4668, 0.5483, 0.4469, 0.5183, 0.4865, 0.5782, 0.4668, 0.5483, 0.4667, 0.5483, 0.4865, 0.5782, 0.4866, 0.5782, 0.4668, 0.5483, 0.4796, 0.6485, 0.4866, 0.5782, 0.4865, 0.5782, 0.4796, 0.6485, 0.4797, 0.6485, 0.4866, 0.5782, 0.4727, 0.7188, 0.4797, 0.6485, 0.4796, 0.6485, 0.4727, 0.7188, 0.4728, 0.7188, 0.4797, 0.6485, 0.4846, 0.8273, 0.4728, 0.7188, 0.4727, 0.7188, 0.4846, 0.8273, 0.4847, 0.8273, 0.4728, 0.7188, 0.4939, 0.9424, 0.4847, 0.8273, 0.4846, 0.8273, 0.4939, 0.9424, 0.494, 0.9424, 0.4847, 0.8273, 0.4584, 0.9616, 0.494, 0.9424, 0.4939, 0.9424, 0.4584, 0.9616, 0.4585, 0.9616, 0.494, 0.9424, 0.4229, 0.9808, 0.4585, 0.9616, 0.4584, 0.9616, 0.4229, 0.9808, 0.423, 0.9808, 0.4585, 0.9616, 0.35, 0.9895, 0.423, 0.9808, 0.4229, 0.9808, 0.35, 0.9895, 0.35, 0.9922, 0.423, 0.9808, 0.3178, 0.9904, 0.35, 0.9922, 0.35, 0.9895, 0.3178, 0.9904, 0.3178, 0.9934, 0.35, 0.9922, 0.28, 0.9903, 0.3178, 0.9934, 0.3178, 0.9904, 0.28, 0.9903, 0.28, 0.9933, 0.3178, 0.9934, 0.2014, 0.9894, 0.28, 0.9933, 0.28, 0.9903, 0.2014, 0.9894, 0.2014, 0.992, 0.28, 0.9933, 0.1651, 0.9893, 0.2014, 0.992, 0.2014, 0.9894, 0.1651, 0.9893, 0.1651, 0.9919, 0.2014, 0.992, 0.1386, 0.9879, 0.1651, 0.9919, 0.1651, 0.9893, 0.1386, 0.9879, 0.1386, 0.99, 0.1651, 0.9919, 0.08175, 0.9808, 0.1386, 0.99, 0.1386, 0.9879, 0.08175, 0.9808, 0.08182, 0.9808, 0.1386, 0.99, 0.04631, 0.9616, 0.08182, 0.9808, 0.08175, 0.9808, 0.04631, 0.9616, 0.04639, 0.9616, 0.08182, 0.9808, 0.01067, 0.9424, 0.04631, 0.9616, 0.04615, 0.9616, 0.01067, 0.9424, 0.01087, 0.9424, 0.04631, 0.9616, 0.01995, 0.8273, 0.01087, 0.9424, 0.01067, 0.9424, 0.01995, 0.8273, 0.02013, 0.8273, 0.01087, 0.9424, 0.03184, 0.7188, 0.02013, 0.8273, 0.01995, 0.8273, 0.03184, 0.7188, 0.03201, 0.7188, 0.02013, 0.8273, 0.02494, 0.6485, 0.03201, 0.7188, 0.03184, 0.7188, 0.02494, 0.6485, 0.02512, 0.6485, 0.03201, 0.7188, 0.01804, 0.5782, 0.02512, 0.6485, 0.02494, 0.6485, 0.01804, 0.5782, 0.01822, 0.5782, 0.02512, 0.6485, 0.03788, 0.5483, 0.01822, 0.5782, 0.01804, 0.5782, 0.03788, 0.5483, 0.03805, 0.5483, 0.01822, 0.5782, 0.05773, 0.5183, 0.03805, 0.5483, 0.03788, 0.5483, 0.05773, 0.5183, 0.05788, 0.5183, 0.03805, 0.5483, 0.4467, 0.5183, 0.05788, 0.5183, 0.05773, 0.5183, 0.4467, 0.5183, 0.4468, 0.5183, 0.05788, 0.5183, 0.4665, 0.5483, 0.4468, 0.5183, 0.4467, 0.5183, 0.4665, 0.5483, 0.4667, 0.5483, 0.4468, 0.5183, 0.4863, 0.5782, 0.4667, 0.5483, 0.4665, 0.5483, 0.4863, 0.5782, 0.4865, 0.5782, 0.4667, 0.5483, 0.4794, 0.6485, 0.4865, 0.5782, 0.4863, 0.5782, 0.4794, 0.6485, 0.4796, 0.6485, 0.4865, 0.5782, 0.4725, 0.7188, 0.4796, 0.6485, 0.4794, 0.6485, 0.4725, 0.7188, 0.4727, 0.7188, 0.4796, 0.6485, 0.4844, 0.8273, 0.4727, 0.7188, 0.4725, 0.7188, 0.4844, 0.8273, 0.4846, 0.8273, 0.4727, 0.7188, 0.4937, 0.9424, 0.4846, 0.8273, 0.4844, 0.8273, 0.4937, 0.9424, 0.4939, 0.9424, 0.4846, 0.8273, 0.4582, 0.9616, 0.4939, 0.9424, 0.4937, 0.9424, 0.4582, 0.9616, 0.4584, 0.9616, 0.4939, 0.9424, 0.4228, 0.9808, 0.4584, 0.9616, 0.4582, 0.9616, 0.4228, 0.9808, 0.4229, 0.9808, 0.4584, 0.9616, 0.35, 0.9839, 0.4229, 0.9808, 0.4228, 0.9808, 0.35, 0.9839, 0.35, 0.9895, 0.4229, 0.9808, 0.3178, 0.9841, 0.35, 0.9895, 0.35, 0.9839, 0.3178, 0.9841, 0.3178, 0.9904, 0.35, 0.9895, 0.28, 0.9841, 0.3178, 0.9904, 0.3178, 0.9841, 0.28, 0.9841, 0.28, 0.9903, 0.3178, 0.9904, 0.2014, 0.9838, 0.28, 0.9903, 0.28, 0.9841, 0.2014, 0.9838, 0.2014, 0.9894, 0.28, 0.9903, 0.1651, 0.9838, 0.2014, 0.9894, 0.2014, 0.9838, 0.1651, 0.9838, 0.1651, 0.9893, 0.2014, 0.9894, 0.1386, 0.9834, 0.1651, 0.9893, 0.1651, 0.9838, 0.1386, 0.9834, 0.1386, 0.9879, 0.1651, 0.9893, 0.08162, 0.9808, 0.1386, 0.9879, 0.1386, 0.9834, 0.08162, 0.9808, 0.08175, 0.9808, 0.1386, 0.9879, 0.04615, 0.9616, 0.08175, 0.9808, 0.08162, 0.9808, 0.04615, 0.9616, 0.04631, 0.9616, 0.08175, 0.9808, 0.4937, 0.9424, 0.4582, 0.9616, 0.4582, 0.9616, 0.4937, 0.9424, 0.4936, 0.9424, 0.4582, 0.9616, 0.4844, 0.8273, 0.4936, 0.9424, 0.4937, 0.9424, 0.4844, 0.8273, 0.4843, 0.8273, 0.4936, 0.9424, 0.4725, 0.7188, 0.4843, 0.8273, 0.4844, 0.8273, 0.4725, 0.7188, 0.4725, 0.7188, 0.4843, 0.8273, 0.4794, 0.6485, 0.4725, 0.7188, 0.4725, 0.7188, 0.4794, 0.6485, 0.4793, 0.6485, 0.4725, 0.7188, 0.4863, 0.5782, 0.4793, 0.6485, 0.4794, 0.6485, 0.4863, 0.5782, 0.4862, 0.5782, 0.4793, 0.6485, 0.4665, 0.5483, 0.4862, 0.5782, 0.4863, 0.5782, 0.4665, 0.5483, 0.4664, 0.5483, 0.4862, 0.5782, 0.4467, 0.5183, 0.4664, 0.5483, 0.4665, 0.5483, 0.4467, 0.5183, 0.4466, 0.5183, 0.4664, 0.5483, 0.05773, 0.5183, 0.4466, 0.5183, 0.4467, 0.5183, 0.05773, 0.5183, 0.05765, 0.5183, 0.4466, 0.5183, 0.03788, 0.5483, 0.05765, 0.5183, 0.05773, 0.5183, 0.03788, 0.5483, 0.03779, 0.5483, 0.05765, 0.5183, 0.01804, 0.5782, 0.03779, 0.5483, 0.03788, 0.5483, 0.01804, 0.5782, 0.01794, 0.5782, 0.03779, 0.5483, 0.02494, 0.6485, 0.01794, 0.5782, 0.01804, 0.5782, 0.02494, 0.6485, 0.02485, 0.6485, 0.01794, 0.5782, 0.03184, 0.7188, 0.02485, 0.6485, 0.02494, 0.6485, 0.03184, 0.7188, 0.03175, 0.7188, 0.02485, 0.6485, 0.01995, 0.8273, 0.03175, 0.7188, 0.03184, 0.7188, 0.01995, 0.8273, 0.01986, 0.8273, 0.03175, 0.7188, 0.01067, 0.9424, 0.01986, 0.8273, 0.01995, 0.8273, 0.01067, 0.9424, 0.01058, 0.9424, 0.01986, 0.8273, 0.04615, 0.9616, 0.01058, 0.9424, 0.01067, 0.9424, 0.04615, 0.9616, 0.04606, 0.9616, 0.01058, 0.9424, 0.08162, 0.9808, 0.04606, 0.9616, 0.04615, 0.9616, 0.08162, 0.9808, 0.08155, 0.9808, 0.04606, 0.9616, 0.1386, 0.9834, 0.08155, 0.9808, 0.08162, 0.9808, 0.1386, 0.9834, 0.1386, 0.981, 0.08155, 0.9808, 0.1651, 0.9838, 0.1386, 0.981, 0.1386, 0.9834, 0.1651, 0.9838, 0.1651, 0.981, 0.1386, 0.981, 0.2014, 0.9838, 0.1651, 0.981, 0.1651, 0.9838, 0.2014, 0.9838, 0.2014, 0.981, 0.1651, 0.981, 0.28, 0.9841, 0.2014, 0.981, 0.2014, 0.9838, 0.28, 0.9841, 0.28, 0.981, 0.2014, 0.981, 0.3178, 0.9841, 0.28, 0.981, 0.28, 0.9841, 0.3178, 0.9841, 0.3178, 0.981, 0.28, 0.981, 0.35, 0.9839, 0.3178, 0.981, 0.3178, 0.9841, 0.35, 0.9839, 0.35, 0.981, 0.3178, 0.981, 0.4228, 0.9808, 0.35, 0.981, 0.35, 0.9839, 0.4228, 0.9808, 0.4227, 0.9808, 0.35, 0.981, 0.4582, 0.9616, 0.4227, 0.9808, 0.4228, 0.9808, 0.4582, 0.9616, 0.4582, 0.9616, 0.4227, 0.9808, 0.1386, 0.9423, 0.1651, 0.9616, 0.1651, 0.9423, 0.1386, 0.9423, 0.1386, 0.9616, 0.1651, 0.9616, 0.01058, 0.9424, 0.1386, 0.9616, 0.1386, 0.9423, 0.01058, 0.9424, 0.04606, 0.9616, 0.1386, 0.9616, 0.1386, 0.9616, 0.1651, 0.981, 0.1651, 0.9616, 0.1386, 0.9616, 0.1386, 0.981, 0.1651, 0.981, 0.04606, 0.9616, 0.1386, 0.981, 0.1386, 0.9616, 0.04606, 0.9616, 0.08155, 0.9808, 0.1386, 0.981, 0.35, 0.9424, 0.3178, 0.9679, 0.3178, 0.9424, 0.35, 0.9424, 0.35, 0.9673, 0.3178, 0.9679, 0.494, 0.9424, 0.35, 0.9673, 0.35, 0.9424, 0.494, 0.9424, 0.4585, 0.9616, 0.35, 0.9673, 0.35, 0.9673, 0.3178, 0.9934, 0.3178, 0.9679, 0.35, 0.9673, 0.35, 0.9922, 0.3178, 0.9934, 0.4585, 0.9616, 0.35, 0.9922, 0.35, 0.9673, 0.4585, 0.9616, 0.423, 0.9808, 0.35, 0.9922, 0.1651, 0.9424, 0.1386, 0.9662, 0.1386, 0.9424, 0.1651, 0.9424, 0.1651, 0.9672, 0.1386, 0.9662, 0.2014, 0.9424, 0.1651, 0.9672, 0.1651, 0.9424, 0.2014, 0.9424, 0.2014, 0.9672, 0.1651, 0.9672, 0.28, 0.9424, 0.2014, 0.9672, 0.2014, 0.9424, 0.28, 0.9424, 0.28, 0.9679, 0.2014, 0.9672, 0.3178, 0.9424, 0.28, 0.9679, 0.28, 0.9424, 0.3178, 0.9424, 0.3178, 0.9679, 0.28, 0.9679, 0.1386, 0.99, 0.1651, 0.9672, 0.1651, 0.9919, 0.1386, 0.99, 0.1386, 0.9662, 0.1651, 0.9672, 0.08182, 0.9808, 0.1386, 0.9662, 0.1386, 0.99, 0.08182, 0.9808, 0.04639, 0.9616, 0.1386, 0.9662, 0.0321, 0.7188, 0.1675, 0.8273, 0.02023, 0.8273, 0.0321, 0.7188, 0.2527, 0.7188, 0.1675, 0.8273, 0.02521, 0.6485, 0.2527, 0.7188, 0.0321, 0.7188, 0.02521, 0.6485, 0.2527, 0.6485, 0.2527, 0.7188, 0.01832, 0.5782, 0.2527, 0.6485, 0.02521, 0.6485, 0.01832, 0.5782, 0.2527, 0.5782, 0.2527, 0.6485, 0.03814, 0.5483, 0.2527, 0.5782, 0.01832, 0.5782, 0.03814, 0.5483, 0.1553, 0.5483, 0.2527, 0.5782, 0.2527, 0.7188, 0.4847, 0.8273, 0.3208, 0.8273, 0.2527, 0.7188, 0.4728, 0.7188, 0.4847, 0.8273, 0.2527, 0.6485, 0.4728, 0.7188, 0.2527, 0.7188, 0.2527, 0.6485, 0.4797, 0.6485, 0.4728, 0.7188, 0.2527, 0.5782, 0.4797, 0.6485, 0.2527, 0.6485, 0.2527, 0.5782, 0.4866, 0.5782, 0.4797, 0.6485, 0.3498, 0.5483, 0.4866, 0.5782, 0.2527, 0.5782, 0.3498, 0.5483, 0.4668, 0.5483, 0.4866, 0.5782, 0.01794, 0.5782, 0.4664, 0.5483, 0.03779, 0.5483, 0.01794, 0.5782, 0.4862, 0.5782, 0.4664, 0.5483, 0.02485, 0.6485, 0.4862, 0.5782, 0.01794, 0.5782, 0.02485, 0.6485, 0.4793, 0.6485, 0.4862, 0.5782, 0.03175, 0.7188, 0.4793, 0.6485, 0.02485, 0.6485, 0.03175, 0.7188, 0.4725, 0.7188, 0.4793, 0.6485, 0.1613, 0.8273, 0.4725, 0.7188, 0.03175, 0.7188, 0.1613, 0.8273, 0.3172, 0.8273, 0.4725, 0.7188, 0.1663, 0.8951, 0.3172, 0.8273, 0.1613, 0.8273, 0.1663, 0.8951, 0.3172, 0.892, 0.3172, 0.8273, 0.2014, 0.9423, 0.3172, 0.892, 0.1663, 0.8951, 0.2014, 0.9423, 0.28, 0.9424, 0.3172, 0.892, 0.2014, 0.9617, 0.28, 0.9424, 0.2014, 0.9423, 0.2014, 0.9617, 0.28, 0.9617, 0.28, 0.9424, 0.2014, 0.981, 0.28, 0.9617, 0.2014, 0.9617, 0.2014, 0.981, 0.28, 0.981, 0.28, 0.9617, 0.4466, 0.5183, 0.05765, 0.5183, 0.03779, 0.5483, 0.4664, 0.5483, 0.4466, 0.5183, 0.03779, 0.5483, 0.05796, 0.5183, 0.1553, 0.5483, 0.03814, 0.5483, 0.4469, 0.5183, 0.4668, 0.5483, 0.3498, 0.5483, 0.2527, 0.5782, 0.1553, 0.5483, 0.3498, 0.5483, 0.05796, 0.5183, 0.4469, 0.5183, 0.3498, 0.5483, 0.1553, 0.5483, 0.05796, 0.5183, 0.3498, 0.5483, 0.3178, 0.9424, 0.35, 0.9617, 0.35, 0.9424, 0.3178, 0.9424, 0.3178, 0.9617, 0.35, 0.9617, 0.28, 0.9424, 0.3178, 0.9617, 0.3178, 0.9424, 0.28, 0.9424, 0.28, 0.9617, 0.3178, 0.9617, 0.3178, 0.9617, 0.35, 0.981, 0.35, 0.9617, 0.3178, 0.9617, 0.3178, 0.981, 0.35, 0.981, 0.28, 0.9617, 0.3178, 0.981, 0.3178, 0.9617, 0.28, 0.9617, 0.28, 0.981, 0.3178, 0.981, 0.2014, 0.9672, 0.1651, 0.9919, 0.1651, 0.9672, 0.2014, 0.9672, 0.2014, 0.992, 0.1651, 0.9919, 0.28, 0.9679, 0.2014, 0.992, 0.2014, 0.9672, 0.28, 0.9679, 0.28, 0.9933, 0.2014, 0.992, 0.3178, 0.9679, 0.28, 0.9933, 0.28, 0.9679, 0.3178, 0.9679, 0.3178, 0.9934, 0.28, 0.9933, 0.1651, 0.9616, 0.2014, 0.9423, 0.1651, 0.9423, 0.1651, 0.9616, 0.2014, 0.9617, 0.2014, 0.9423, 0.1651, 0.981, 0.2014, 0.9617, 0.1651, 0.9616, 0.1651, 0.981, 0.2014, 0.981, 0.2014, 0.9617, 0.2527, 0.7188, 0.3208, 0.8273, 0.1675, 0.8273, 0.02023, 0.8273, 0.1675, 0.8273, 0.1652, 0.901, 0.01096, 0.9424, 0.1386, 0.9662, 0.04639, 0.9616, 0.01096, 0.9424, 0.1386, 0.9424, 0.1386, 0.9662, 0.02023, 0.8273, 0.1386, 0.9424, 0.01096, 0.9424, 0.02023, 0.8273, 0.1652, 0.901, 0.1386, 0.9424, 0.01058, 0.9424, 0.1386, 0.9423, 0.1663, 0.8951, 0.01986, 0.8273, 0.01058, 0.9424, 0.1663, 0.8951, 0.3196, 0.9029, 0.1675, 0.8273, 0.3208, 0.8273, 0.3196, 0.9029, 0.1652, 0.901, 0.1675, 0.8273, 0.28, 0.9424, 0.1652, 0.901, 0.3196, 0.9029, 0.28, 0.9424, 0.2014, 0.9424, 0.1652, 0.901, 0.35, 0.9424, 0.4843, 0.8273, 0.3172, 0.892, 0.35, 0.9424, 0.4936, 0.9424, 0.4843, 0.8273, 0.35, 0.9617, 0.4936, 0.9424, 0.35, 0.9424, 0.35, 0.9617, 0.4582, 0.9616, 0.4936, 0.9424, 0.35, 0.981, 0.4582, 0.9616, 0.35, 0.9617, 0.35, 0.981, 0.4227, 0.9808, 0.4582, 0.9616, 0.3208, 0.8273, 0.4847, 0.8273, 0.3196, 0.9029, 0.4847, 0.8273, 0.494, 0.9424, 0.35, 0.9424, 0.3196, 0.9029, 0.4847, 0.8273, 0.35, 0.9424, 0.1663, 0.8951, 0.1651, 0.9423, 0.1386, 0.9423, 0.1663, 0.8951, 0.2014, 0.9423, 0.1651, 0.9423, 0.3196, 0.9029, 0.3178, 0.9424, 0.35, 0.9424, 0.3196, 0.9029, 0.28, 0.9424, 0.3178, 0.9424, 0.1651, 0.9424, 0.1652, 0.901, 0.1386, 0.9424, 0.1651, 0.9424, 0.2014, 0.9424, 0.1652, 0.901, 0.1613, 0.8273, 0.01986, 0.8273, 0.03175, 0.7188, 0.1613, 0.8273, 0.1663, 0.8951, 0.01986, 0.8273, 0.3178, 0.9423, 0.3172, 0.892, 0.35, 0.9423, 0.3178, 0.9423, 0.28, 0.9423, 0.3172, 0.892, 0.4843, 0.8273, 0.3172, 0.8273, 0.4725, 0.7188, 0.4843, 0.8273, 0.3172, 0.892, 0.3172, 0.8273, 0.1652, 0.901, 0.1651, 0.9424, 0.1386, 0.9424, 0.1652, 0.901, 0.2014, 0.9424, 0.1651, 0.9424, 0.01986, 0.8273, 0.1613, 0.8273, 0.03175, 0.7188, 0.01986, 0.8273, 0.1663, 0.8951, 0.1613, 0.8273, 0.3172, 0.8273, 0.4843, 0.8273, 0.4725, 0.7188, 0.3172, 0.8273, 0.3172, 0.892, 0.4843, 0.8273, 0.3196, 0.9029, 0.3178, 0.9424, 0.28, 0.9424, 0.3196, 0.9029, 0.35, 0.9424, 0.3178, 0.9424, 0.1651, 0.9423, 0.1663, 0.8951, 0.1386, 0.9423, 0.1651, 0.9423, 0.2014, 0.9423, 0.1663, 0.8951, 0.3178, 0.9424, 0.3172, 0.892, 0.28, 0.9424, 0.3178, 0.9424, 0.35, 0.9424, 0.3172, 0.892])
me_nuoh_mat_0.materials.append(mat_mat_0)
me_nuoh_mat_0.use_remesh_preserve_volume = False
me_nuoh_mat_0.use_remesh_preserve_attributes = False
me_nuoh_mat_0.use_mirror_vertex_groups = False
me_nuoh_mat_0.update()

# ---- objects
ob_lamp_002 = bpy.data.objects.new('Lamp.002', light_lamp)
ob_lamp_001 = bpy.data.objects.new('Lamp.001', light_lamp)
ob_camera_001 = bpy.data.objects.new('Camera.001', cam_camera_001)
ob_nuoh_mat_0 = bpy.data.objects.new('nuoh_mat_0', me_nuoh_mat_0)

# ---- transforms, parenting, visibility, modifiers, constraints
ob_lamp_002.location = (0.4277, 0.6416, 2.566)
ob_lamp_002.lock_rotations_4d = False
ob_lamp_002.empty_display_type = 'ARROWS'
ob_lamp_002.lineart.crease_threshold = 0.0
ob_lamp_001.location = (-0.4277, 0.6416, 2.566)
ob_lamp_001.lock_rotations_4d = False
ob_lamp_001.empty_display_type = 'ARROWS'
ob_lamp_001.lineart.crease_threshold = 0.0
ob_camera_001.location = (0.0, 0.6416, 2.566)
ob_camera_001.lock_rotations_4d = False
ob_camera_001.empty_display_type = 'ARROWS'
ob_camera_001.lineart.crease_threshold = 0.0
ob_nuoh_mat_0.location = (0.0, 0.0, 0.0)
ob_nuoh_mat_0.lock_rotations_4d = False
ob_nuoh_mat_0.empty_display_type = 'ARROWS'
ob_nuoh_mat_0.lineart.crease_threshold = 0.0

# ---- collection membership
col_collection_1.objects.link(ob_lamp_002)
col_collection_1.objects.link(ob_lamp_001)
col_collection_1.objects.link(ob_camera_001)
col_collection_1.objects.link(ob_nuoh_mat_0)

# ---- scene / render settings (as saved in the file)
scene.camera = ob_camera_001
scene.frame_start = 1; scene.frame_end = 250; scene.frame_set(1)
scene.render.engine = 'BLENDER_EEVEE_NEXT'
scene.render.image_settings.file_format = 'TARGA'
scene.render.image_settings.color_mode = 'RGB'
scene.render.image_settings.compression = 90
scene.render.resolution_x = 320
scene.render.resolution_y = 256
scene.render.fps = 25
scene.render.dither_intensity = 0.0
scene.render.film_transparent = True
scene.render.use_compositing = False
scene.render.use_sequencer = False
scene.render.use_file_extension = False
scene.render.bake_margin = 2
scene.render.bake_bias = 0.0
scene.render.use_stamp_time = False
scene.render.use_stamp_date = False
scene.render.use_stamp_frame = False
scene.render.use_stamp_camera = False
scene.render.use_stamp_scene = False
scene.render.use_stamp_filename = False
scene.render.use_stamp_render_time = False
scene.render.stamp_font_size = 0
scene.render.stamp_foreground = (0.0, 0.0, 0.0, 0.0)
scene.render.stamp_background = (0.0, 0.0, 0.0, 0.0)
scene.cycles.use_denoising = False
scene.cycles.samples = 10
scene.cycles.sampling_pattern = 'TABULATED_SOBOL'
scene.cycles.light_sampling_threshold = 0.0
scene.cycles.use_adaptive_sampling = False
scene.cycles.use_light_tree = False
scene.cycles.blur_glossy = 0.0
scene.cycles.volume_bounces = 1
scene.cycles.pixel_filter_type = 'GAUSSIAN'
scene.cycles.sample_clamp_indirect = 0.0
scene.view_settings.view_transform = 'Raw'
bpy.context.view_layer.update()

